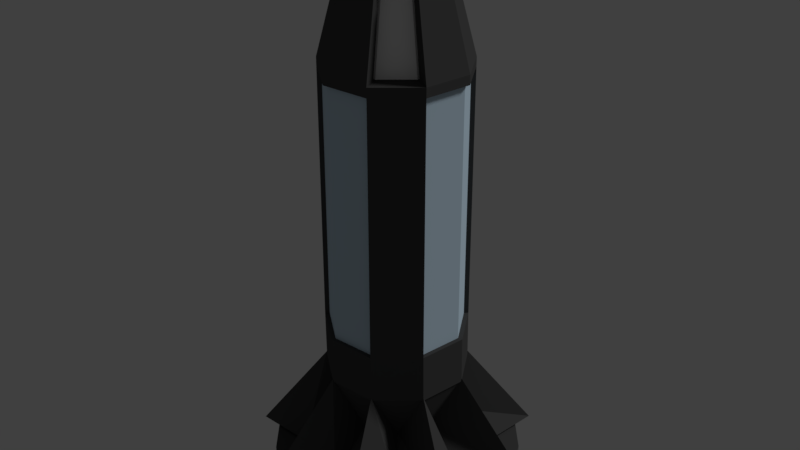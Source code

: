 # Source: nuker_v2.blend  (saved by Blender 2.79.0; exported with 4.5.12 LTS)
import bpy
from mathutils import Matrix  # noqa: F401  (used for matrix-valued properties, if any)

bpy.ops.wm.read_factory_settings(use_empty=True)
scene = bpy.context.scene
scene.name = 'Scene'

# ---- collections
col_collection_1 = bpy.data.collections.new('Collection 1'); scene.collection.children.link(col_collection_1)

# ---- materials (node trees are filled in below, after node groups)
mat_nuker_ghodium = bpy.data.materials.new('Nuker_Ghodium')
mat_nuker_ghodium.alpha_threshold = 0.0
mat_nuker_ghodium.use_transparent_shadow = False
mat_nuker_ghodium.diffuse_color = (1.0, 1.0, 0.995, 1.0)
mat_nuker_ghodium.roughness = 0.5
mat_nuker_frame = bpy.data.materials.new('Nuker_Frame')
mat_nuker_frame.alpha_threshold = 0.0
mat_nuker_frame.use_transparent_shadow = False
mat_nuker_frame.diffuse_color = (0.06998, 0.06998, 0.06998, 1.0)
mat_nuker_frame.roughness = 0.5
mat_nuker_podium = bpy.data.materials.new('Nuker_Podium')
mat_nuker_podium.alpha_threshold = 0.0
mat_nuker_podium.use_transparent_shadow = False
mat_nuker_podium.diffuse_color = (0.1523, 0.1523, 0.1523, 1.0)
mat_nuker_podium.roughness = 0.5
mat_nuker_glass = bpy.data.materials.new('Nuker_Glass')
mat_nuker_glass.alpha_threshold = 0.0
mat_nuker_glass.use_transparent_shadow = False
mat_nuker_glass.diffuse_color = (0.5939, 0.7571, 0.8829, 1.0)
mat_nuker_glass.roughness = 0.5
mat_nuker_energy = bpy.data.materials.new('Nuker_Energy')
mat_nuker_energy.alpha_threshold = 0.0
mat_nuker_energy.use_transparent_shadow = False
mat_nuker_energy.diffuse_color = (0.8, 0.8, 0.0, 1.0)
mat_nuker_energy.roughness = 0.5

# ---- material node trees

# ---- world
world_world = bpy.data.worlds.new('World'); scene.world = world_world
world_world.color = (0.05088, 0.05088, 0.05088)
world_world.use_sun_shadow = False
world_world.sun_shadow_jitter_overblur = 0.0
world_world.cycles.sampling_method = 'MANUAL'

# ---- lights
light_hemi = bpy.data.lights.new('Hemi', 'SUN')
light_hemi.transmission_factor = 0.0
light_hemi.angle = 0.1993
light_hemi.energy = 1.0
light_hemi.shadow_buffer_clip_start = 0.5
light_hemi.shadow_soft_size = 0.1
light_hemi.shadow_cascade_max_distance = 1000.0

# ---- meshes
me_circle = bpy.data.meshes.new('Circle')
me_circle.from_pydata([(0.0, 1.0, 0.0), (-0.342, 0.9397, 0.0), (-0.6428, 0.766, 0.0), (-0.866, 0.5, 0.0), (-0.9848, 0.1736, 0.0), (-0.9848, -0.1736, 0.0), (-0.866, -0.5, 0.0), (-0.6428, -0.766, 0.0), (-0.342, -0.9397, 0.0), (-1.51e-07, -1.0, 0.0), (0.342, -0.9397, 0.0), (0.6428, -0.766, 0.0), (0.866, -0.5, 0.0), (0.9848, -0.1736, 0.0), (0.9848, 0.1736, 0.0), (0.866, 0.5, 0.0), (0.6428, 0.766, 0.0), (0.342, 0.9397, 0.0), (0.0, 1.0, 0.1234), (-0.342, 0.9397, 0.1234), (-0.6428, 0.766, 0.1234), (-0.866, 0.5, 0.1234), (-0.9848, 0.1736, 0.1234), (-0.9848, -0.1736, 0.1234), (-0.866, -0.5, 0.1234), (-0.6428, -0.766, 0.1234), (-0.342, -0.9397, 0.1234), (-1.51e-07, -1.0, 0.1234), (0.342, -0.9397, 0.1234), (0.6428, -0.766, 0.1234), (0.866, -0.5, 0.1234), (0.9848, -0.1736, 0.1234), (0.9848, 0.1736, 0.1234), (0.866, 0.5, 0.1234), (0.6428, 0.766, 0.1234), (0.342, 0.9397, 0.1234), (5.96e-08, -1.788e-07, 0.1234), (2.935e-09, 1.123, 0.1509), (-0.2589, 0.7112, 0.1509), (-0.7217, 0.8601, 0.1509), (-0.6555, 0.3784, 0.1509), (-1.106, 0.195, 0.1509), (-0.7454, -0.1314, 0.1509), (-0.9724, -0.5614, 0.1509), (-0.4865, -0.5798, 0.1509), (-0.384, -1.055, 0.1509), (-1.002e-07, -0.7569, 0.1509), (0.384, -1.055, 0.1509), (0.4865, -0.5798, 0.1509), (0.9724, -0.5614, 0.1509), (0.7454, -0.1314, 0.1509), (1.106, 0.195, 0.1509), (0.6555, 0.3784, 0.1509), (0.7217, 0.8601, 0.1509), (0.2589, 0.7112, 0.1509), (1.789e-08, 0.5736, 0.8686), (-0.1337, 0.3674, 0.4322), (-0.3687, 0.4394, 0.8686), (-0.3386, 0.1955, 0.4322), (-0.5649, 0.09961, 0.8686), (-0.385, -0.06789, 0.4322), (-0.4968, -0.2868, 0.8686), (-0.2513, -0.2995, 0.4322), (-0.1962, -0.539, 0.8686), (-3.158e-08, -0.391, 0.4322), (0.1962, -0.539, 0.8686), (0.2513, -0.2995, 0.4322), (0.4968, -0.2868, 0.8686), (0.385, -0.06789, 0.4322), (0.5649, 0.09961, 0.8686), (0.3386, 0.1955, 0.4322), (0.3687, 0.4394, 0.8686), (0.1337, 0.3674, 0.4322), (0.0, -1.788e-07, 0.1509), (2.98e-08, -1.788e-07, 0.8686), (5.96e-08, -1.49e-07, 0.0), (-0.3088, -0.368, 1.101), (-0.416, -0.2402, 1.101), (-0.4731, -0.08341, 1.101), (-0.4731, 0.08341, 1.101), (-0.416, 0.2402, 1.101), (-0.3088, 0.368, 1.101), (-0.1643, 0.4514, 1.101), (2.285e-08, 0.4804, 1.101), (-0.1643, -0.4514, 1.101), (-4.969e-08, -0.4804, 1.101), (0.1643, -0.4514, 1.101), (0.3088, -0.368, 1.101), (0.416, -0.2402, 1.101), (0.4731, -0.08341, 1.101), (0.4731, 0.08341, 1.101), (0.416, 0.2402, 1.101), (0.3088, 0.368, 1.101), (0.1643, 0.4514, 1.101), (-0.3088, -0.368, 3.299), (-0.416, -0.2402, 3.299), (-0.4731, -0.08341, 3.299), (-0.4731, 0.08341, 3.299), (-0.416, 0.2402, 3.299), (-0.3088, 0.368, 3.299), (-0.1643, 0.4514, 3.299), (2.285e-08, 0.4804, 3.299), (-0.1643, -0.4514, 3.299), (-4.969e-08, -0.4804, 3.299), (0.1643, -0.4514, 3.299), (0.3088, -0.368, 3.299), (0.416, -0.2402, 3.299), (0.4731, -0.08341, 3.299), (0.4731, 0.08341, 3.299), (0.416, 0.2402, 3.299), (0.3088, 0.368, 3.299), (0.1643, 0.4514, 3.299), (6.13e-08, -1.77e-07, 3.299), (1.789e-08, 0.5736, 0.8419), (-0.3687, 0.4394, 0.8419), (-0.5649, 0.09961, 0.8419), (-0.4968, -0.2868, 0.8419), (-0.1962, -0.539, 0.8419), (0.1962, -0.539, 0.8419), (0.4968, -0.2868, 0.8419), (0.5649, 0.09961, 0.8419), (0.3687, 0.4394, 0.8419), (-0.0009757, 0.5694, 1.229), (-0.3697, 0.4352, 1.229), (-0.5659, 0.09541, 1.229), (-0.4977, -0.291, 1.229), (-0.1972, -0.5432, 1.229), (0.1952, -0.5432, 1.229), (0.4958, -0.291, 1.229), (0.5639, 0.09541, 1.229), (0.3677, 0.4352, 1.229), (-0.0009757, 0.3496, 1.229), (-0.2284, 0.2668, 1.229), (-0.3494, 0.05723, 1.229), (-0.3074, -0.1811, 1.229), (-0.122, -0.3366, 1.229), (0.12, -0.3366, 1.229), (0.3054, -0.1811, 1.229), (0.3474, 0.05723, 1.229), (0.2264, 0.2668, 1.229), (-0.0009757, 0.5322, 1.177), (-0.3457, 0.4067, 1.177), (-0.5292, 0.08894, 1.177), (-0.4655, -0.2724, 1.177), (-0.1844, -0.5082, 1.177), (0.1825, -0.5082, 1.177), (0.4635, -0.2724, 1.177), (0.5272, 0.08894, 1.177), (0.3438, 0.4067, 1.177), (-0.0009757, 0.5322, 3.291), (-0.3457, 0.4067, 3.291), (-0.5292, 0.08894, 3.291), (-0.4655, -0.2724, 3.291), (-0.1844, -0.5082, 3.291), (0.1825, -0.5082, 3.291), (0.4635, -0.2724, 3.291), (0.5272, 0.08894, 3.291), (0.3438, 0.4067, 3.291), (0.3677, 0.4352, 3.262), (-0.0009757, 0.5694, 3.262), (-0.5659, 0.09541, 3.262), (-0.4977, -0.291, 3.262), (0.1952, -0.5432, 3.262), (0.4958, -0.291, 3.262), (0.2264, 0.2668, 3.262), (-0.0009757, 0.3496, 3.262), (-0.3494, 0.05723, 3.262), (-0.3074, -0.1811, 3.262), (0.12, -0.3366, 3.262), (0.3054, -0.1811, 3.262), (-0.2284, 0.2668, 3.262), (-0.1972, -0.5432, 3.262), (-0.122, -0.3366, 3.262), (-0.3697, 0.4352, 3.262), (0.3474, 0.05723, 3.262), (0.5639, 0.09541, 3.262), (0.3677, 0.4352, 3.337), (-0.0009757, 0.5694, 3.337), (-0.5659, 0.09541, 3.337), (-0.4977, -0.291, 3.337), (0.1952, -0.5432, 3.337), (0.4958, -0.291, 3.337), (-0.1972, -0.5432, 3.337), (-0.3697, 0.4352, 3.337), (0.5639, 0.09541, 3.337), (0.2877, 0.3398, 3.337), (-0.0009757, 0.4449, 3.337), (-0.4432, 0.07378, 3.337), (-0.3899, -0.2287, 3.337), (0.1526, -0.4262, 3.337), (0.3879, -0.2287, 3.337), (-0.1546, -0.4262, 3.337), (-0.2896, 0.3398, 3.337), (0.4413, 0.07378, 3.337), (0.1961, 0.2307, 4.017), (-0.0009757, 0.3024, 4.017), (-0.303, 0.04905, 4.017), (-0.2665, -0.1575, 4.017), (0.1039, -0.2924, 4.017), (0.2646, -0.1575, 4.017), (-0.1059, -0.2924, 4.017), (-0.1981, 0.2307, 4.017), (0.301, 0.04905, 4.017), (0.2508, 0.2959, 4.017), (-0.0009757, 0.3875, 4.017), (-0.3867, 0.06382, 4.017), (-0.3402, -0.2, 4.017), (0.133, -0.3723, 4.017), (0.3382, -0.2, 4.017), (-0.1349, -0.3723, 4.017), (-0.2528, 0.2959, 4.017), (0.3848, 0.06382, 4.017), (-0.0009757, -0.004201, 3.337), (0.2638, 0.3113, 3.324), (-0.0009757, 0.4076, 3.324), (-0.4066, 0.06732, 3.324), (-0.3576, -0.2101, 3.324), (0.1399, -0.3912, 3.324), (0.3557, -0.2101, 3.324), (-0.1418, -0.3912, 3.324), (-0.2657, 0.3113, 3.324), (0.4046, 0.06732, 3.324), (-0.0009757, -0.004201, 3.324), (0.1682, 0.1974, 4.017), (-0.0009757, 0.2589, 4.017), (-0.2601, 0.04149, 4.017), (-0.2288, -0.1358, 4.017), (0.08901, -0.2514, 4.017), (0.2269, -0.1358, 4.017), (-0.09097, -0.2514, 4.017), (-0.1701, 0.1974, 4.017), (0.2581, 0.04149, 4.017), (-0.0009757, -0.004201, 4.017), (0.2193, 0.2583, 4.017), (-0.0009757, 0.3384, 4.017), (-0.3384, 0.0553, 4.017), (-0.2977, -0.1755, 4.017), (0.1162, -0.3262, 4.017), (0.2957, -0.1755, 4.017), (-0.1182, -0.3262, 4.017), (-0.2212, 0.2583, 4.017), (0.3364, 0.05529, 4.017), (0.1659, 0.1947, 4.017), (0.2193, 0.2583, 4.017), (-0.0009757, 0.3384, 4.017), (-0.3384, 0.0553, 4.017), (-0.2977, -0.1755, 4.017), (0.1162, -0.3262, 4.017), (0.2957, -0.1755, 4.017), (-0.1182, -0.3262, 4.017), (-0.2212, 0.2583, 4.017), (0.3364, 0.05529, 4.017), (-0.0009757, 0.2554, 4.017), (-0.2567, 0.04088, 4.017), (-0.2258, -0.134, 4.017), (0.08783, -0.2482, 4.017), (0.2239, -0.134, 4.017), (-0.08978, -0.2482, 4.017), (-0.1679, 0.1947, 4.017), (0.2547, 0.04088, 4.017), (0.2193, 0.2583, 4.083), (-0.0009757, 0.3384, 4.083), (-0.3384, 0.0553, 4.083), (-0.2977, -0.1755, 4.083), (0.1162, -0.3262, 4.083), (0.2957, -0.1755, 4.083), (-0.1182, -0.3262, 4.083), (-0.2212, 0.2583, 4.083), (0.3364, 0.05529, 4.083), (0.1659, 0.1947, 4.083), (0.2193, 0.2583, 4.083), (-0.0009757, 0.3384, 4.083), (-0.3384, 0.0553, 4.083), (-0.2977, -0.1755, 4.083), (0.1162, -0.3262, 4.083), (0.2957, -0.1755, 4.083), (-0.1182, -0.3262, 4.083), (-0.2212, 0.2583, 4.083), (0.3364, 0.05529, 4.083), (-0.0009757, 0.2554, 4.083), (-0.2567, 0.04088, 4.083), (-0.2258, -0.134, 4.083), (0.08783, -0.2482, 4.083), (0.2239, -0.134, 4.083), (-0.08978, -0.2482, 4.083), (-0.1679, 0.1947, 4.083), (0.2547, 0.04088, 4.083)], [], [(10, 28, 27, 9), (3, 21, 20, 2), (0, 18, 35, 17), (11, 29, 28, 10), (4, 22, 21, 3), (12, 30, 29, 11), (5, 23, 22, 4), (13, 31, 30, 12), (6, 24, 23, 5), (14, 32, 31, 13), (7, 25, 24, 6), (15, 33, 32, 14), (8, 26, 25, 7), (1, 19, 18, 0), (16, 34, 33, 15), (9, 27, 26, 8), (2, 20, 19, 1), (17, 35, 34, 16), (25, 36, 24), (33, 36, 32), (26, 36, 25), (19, 36, 18), (34, 36, 33), (27, 36, 26), (20, 36, 19), (35, 36, 34), (28, 36, 27), (21, 36, 20), (18, 36, 35), (29, 36, 28), (22, 36, 21), (30, 36, 29), (23, 36, 22), (31, 36, 30), (24, 36, 23), (32, 36, 31), (49, 67, 66, 48), (42, 60, 59, 41), (50, 68, 67, 49), (43, 61, 60, 42), (51, 69, 68, 50), (44, 62, 61, 43), (52, 70, 69, 51), (45, 63, 62, 44), (38, 56, 55, 37), (53, 71, 70, 52), (46, 64, 63, 45), (39, 57, 56, 38), (54, 72, 71, 53), (47, 65, 64, 46), (40, 58, 57, 39), (37, 55, 72, 54), (48, 66, 65, 47), (41, 59, 58, 40), (66, 67, 65), (64, 65, 63), (62, 63, 61), (60, 61, 59), (58, 59, 57), (56, 57, 55), (72, 55, 71), (70, 71, 69), (68, 69, 67), (48, 73, 49), (41, 73, 42), (49, 73, 50), (42, 73, 43), (50, 73, 51), (43, 73, 44), (51, 73, 52), (44, 73, 45), (37, 73, 38), (52, 73, 53), (45, 73, 46), (38, 73, 39), (53, 73, 54), (46, 73, 47), (39, 73, 40), (54, 73, 37), (47, 73, 48), (40, 73, 41), (57, 74, 55), (63, 74, 61), (55, 74, 71), (61, 74, 59), (67, 74, 65), (71, 74, 69), (59, 74, 57), (65, 74, 63), (69, 74, 67), (5, 75, 6), (13, 75, 14), (6, 75, 7), (14, 75, 15), (7, 75, 8), (0, 75, 1), (15, 75, 16), (8, 75, 9), (1, 75, 2), (16, 75, 17), (9, 75, 10), (2, 75, 3), (17, 75, 0), (10, 75, 11), (3, 75, 4), (11, 75, 12), (4, 75, 5), (12, 75, 13), (89, 88, 106, 107), (77, 78, 96, 95), (88, 87, 105, 106), (78, 79, 97, 96), (87, 86, 104, 105), (79, 80, 98, 97), (86, 85, 103, 104), (93, 92, 110, 111), (80, 81, 99, 98), (85, 84, 102, 103), (92, 91, 109, 110), (81, 82, 100, 99), (91, 90, 108, 109), (82, 83, 101, 100), (84, 76, 94, 102), (90, 89, 107, 108), (76, 77, 95, 94), (83, 93, 111, 101), (98, 99, 112), (104, 103, 112), (111, 110, 112), (99, 100, 112), (103, 102, 112), (110, 109, 112), (100, 101, 112), (102, 94, 112), (109, 108, 112), (101, 111, 112), (94, 95, 112), (108, 107, 112), (95, 96, 112), (107, 106, 112), (96, 97, 112), (106, 105, 112), (97, 98, 112), (105, 104, 112), (118, 119, 128, 127), (116, 117, 126, 125), (120, 121, 130, 129), (121, 113, 122, 130), (117, 118, 127, 126), (119, 120, 129, 128), (115, 116, 125, 124), (113, 114, 123, 122), (114, 115, 124, 123), (130, 122, 159, 158), (122, 131, 165, 159), (125, 126, 135, 134), (122, 123, 132, 131), (128, 129, 138, 137), (126, 127, 136, 135), (123, 124, 133, 132), (129, 130, 139, 138), (124, 125, 161, 160), (147, 148, 157, 156), (145, 146, 155, 154), (142, 143, 152, 151), (148, 140, 149, 157), (143, 144, 153, 152), (140, 141, 150, 149), (146, 147, 156, 155), (144, 145, 154, 153), (141, 142, 151, 150), (137, 136, 168, 169), (134, 133, 166, 167), (139, 130, 158, 164), (131, 139, 164, 165), (125, 134, 167, 161), (128, 137, 169, 163), (133, 124, 160, 166), (136, 127, 162, 168), (127, 128, 163, 162), (162, 171, 172, 168), (161, 167, 172, 171), (160, 173, 170, 166), (159, 165, 170, 173), (158, 175, 174, 164), (163, 169, 174, 175), (163, 175, 184, 181), (160, 161, 179, 178), (173, 160, 178, 183), (159, 173, 183, 177), (162, 163, 181, 180), (171, 162, 180, 182), (175, 158, 176, 184), (161, 171, 182, 179), (158, 159, 177, 176), (176, 177, 186, 185), (178, 179, 188, 187), (180, 181, 190, 189), (179, 206, 197, 188), (193, 202, 194, 185), (183, 210, 204, 177), (188, 197, 200, 191), (180, 207, 209, 182), (190, 199, 202, 193), (176, 203, 211, 184), (192, 201, 196, 187), (182, 209, 206, 179), (184, 211, 208, 181), (186, 195, 201, 192), (178, 205, 210, 183), (191, 200, 198, 189), (196, 201, 210, 205), (201, 195, 204, 210), (194, 202, 211, 203), (202, 199, 208, 211), (178, 187, 196, 205), (207, 180, 189, 198), (198, 200, 209, 207), (200, 197, 206, 209), (181, 208, 199, 190), (176, 185, 194, 203), (177, 204, 195, 186), (185, 186, 212), (185, 212, 193), (191, 212, 188), (187, 188, 212), (193, 212, 190), (187, 212, 192), (189, 190, 212), (192, 212, 186), (189, 212, 191), (213, 222, 214), (213, 221, 222), (219, 216, 222), (215, 222, 216), (221, 218, 222), (215, 220, 222), (217, 222, 218), (220, 214, 222), (217, 219, 222), (218, 221, 231, 228), (215, 216, 226, 225), (216, 219, 229, 226), (221, 213, 223, 231), (219, 217, 227, 229), (214, 220, 230, 224), (217, 218, 228, 227), (220, 215, 225, 230), (223, 224, 232), (223, 232, 231), (229, 232, 226), (225, 226, 232), (231, 232, 228), (225, 232, 230), (227, 228, 232), (230, 232, 224), (227, 232, 229), (213, 214, 224, 223), (245, 253, 254, 246), (248, 256, 259, 251), (249, 257, 255, 247), (243, 242, 252, 244), (251, 259, 242, 243), (247, 255, 256, 248), (250, 258, 253, 245), (246, 254, 257, 249), (244, 252, 258, 250), (273, 276, 284, 281), (271, 277, 285, 279), (270, 271, 279, 269), (278, 270, 269, 286), (274, 275, 283, 282), (275, 278, 286, 283), (272, 273, 281, 280), (277, 272, 280, 285), (276, 274, 282, 284), (238, 248, 251, 241), (240, 250, 245, 235), (237, 247, 248, 238), (234, 244, 250, 240), (239, 249, 247, 237), (233, 243, 244, 234), (241, 251, 243, 233), (236, 246, 249, 239), (235, 245, 246, 236), (265, 268, 278, 275), (267, 262, 272, 277), (264, 265, 275, 274), (261, 267, 277, 271), (266, 264, 274, 276), (260, 261, 271, 270), (268, 260, 270, 278), (263, 266, 276, 273), (262, 263, 273, 272), (235, 236, 263, 262), (254, 253, 280, 281), (259, 256, 283, 286), (237, 238, 265, 264), (252, 242, 269, 279), (242, 259, 286, 269), (239, 237, 264, 266), (258, 252, 279, 285), (236, 239, 266, 263), (253, 258, 285, 280), (240, 235, 262, 267), (257, 254, 281, 284), (234, 240, 267, 261), (255, 257, 284, 282), (241, 233, 260, 268), (233, 234, 261, 260), (256, 255, 282, 283), (238, 241, 268, 265)])
me_circle.polygons.foreach_set('use_smooth', [1, 1, 1, 1, 1, 1, 1, 1, 1, 1, 1, 1, 1, 1, 1, 1, 1, 1, 0, 0, 0, 0, 0, 0, 0, 0, 0, 0, 0, 0, 0, 0, 0, 0, 0, 0, 0, 0, 0, 0, 0, 0, 0, 0, 0, 0, 0, 0, 0, 0, 0, 0, 0, 0, 0, 0, 0, 0, 0, 0, 0, 0, 0, 0, 0, 0, 0, 0, 0, 0, 0, 0, 0, 0, 0, 0, 0, 0, 0, 0, 0, 0, 0, 0, 0, 0, 0, 0, 0, 0, 0, 0, 0, 0, 0, 0, 0, 0, 0, 0, 0, 0, 0, 0, 0, 0, 0, 0, 1, 1, 1, 1, 1, 1, 1, 1, 1, 1, 1, 1, 1, 1, 1, 1, 1, 1, 0, 0, 0, 0, 0, 0, 0, 0, 0, 0, 0, 0, 0, 0, 0, 0, 0, 0, 0, 0, 0, 0, 0, 0, 0, 0, 0, 0, 0, 0, 0, 0, 0, 0, 0, 0, 0, 0, 0, 0, 0, 0, 0, 0, 0, 0, 0, 0, 0, 0, 0, 0, 0, 0, 0, 0, 0, 0, 0, 0, 0, 0, 0, 0, 0, 0, 0, 0, 0, 0, 0, 0, 0, 0, 0, 0, 0, 0, 0, 0, 0, 0, 0, 0, 0, 0, 0, 0, 0, 0, 0, 0, 0, 0, 0, 0, 0, 0, 0, 0, 0, 0, 0, 0, 0, 0, 0, 0, 0, 0, 0, 0, 0, 0, 0, 0, 0, 0, 0, 0, 0, 0, 0, 0, 0, 0, 0, 0, 0, 0, 0, 0, 0, 0, 0, 0, 0, 0, 0, 0, 0, 0, 0, 0, 0, 0, 0, 0, 0, 0, 0, 0, 0, 0, 0, 0, 0, 0, 0, 0, 0, 0, 0, 0, 0, 0, 0, 0, 0, 0, 0, 0, 0, 0, 0, 0, 0, 0, 0, 0, 0, 0, 0, 0, 0, 0])
me_circle.polygons.foreach_set('material_index', [1, 1, 1, 1, 1, 1, 1, 1, 1, 1, 1, 1, 1, 1, 1, 1, 1, 1, 1, 1, 1, 1, 1, 1, 1, 1, 1, 1, 1, 1, 1, 1, 1, 1, 1, 1, 1, 1, 1, 1, 1, 1, 1, 1, 1, 1, 1, 1, 1, 1, 1, 1, 1, 1, 1, 1, 1, 1, 1, 1, 1, 1, 1, 1, 1, 1, 1, 1, 1, 1, 1, 1, 1, 1, 1, 1, 1, 1, 1, 1, 1, 1, 1, 1, 1, 1, 1, 1, 1, 1, 1, 1, 1, 1, 1, 1, 1, 1, 1, 1, 1, 1, 1, 1, 1, 1, 1, 1, 4, 4, 4, 4, 4, 4, 4, 4, 4, 4, 4, 4, 4, 4, 4, 4, 4, 4, 4, 4, 4, 4, 4, 4, 4, 4, 4, 4, 4, 4, 4, 4, 4, 4, 4, 4, 1, 1, 1, 1, 1, 1, 1, 1, 1, 1, 1, 1, 1, 1, 1, 1, 1, 1, 3, 3, 3, 3, 3, 3, 3, 3, 3, 1, 1, 1, 1, 1, 1, 1, 1, 1, 1, 1, 1, 1, 1, 1, 1, 1, 1, 1, 1, 1, 1, 1, 1, 1, 1, 1, 1, 1, 1, 1, 1, 1, 1, 1, 1, 1, 1, 1, 1, 1, 1, 1, 1, 1, 1, 1, 1, 1, 1, 1, 1, 1, 1, 1, 1, 1, 1, 1, 1, 0, 0, 0, 0, 0, 0, 0, 0, 0, 0, 0, 0, 0, 0, 0, 0, 0, 0, 0, 0, 0, 0, 0, 0, 0, 0, 0, 1, 1, 1, 1, 1, 1, 1, 1, 1, 1, 1, 1, 1, 1, 1, 1, 1, 1, 1, 1, 1, 1, 1, 1, 1, 1, 1, 1, 1, 1, 1, 1, 1, 1, 1, 1, 1, 1, 1, 1, 1, 1, 1, 1, 1, 1, 1, 1, 1, 1, 1, 1, 1, 1])
me_circle.materials.append(mat_nuker_ghodium)
me_circle.materials.append(mat_nuker_frame)
me_circle.materials.append(mat_nuker_podium)
me_circle.materials.append(mat_nuker_glass)
me_circle.materials.append(mat_nuker_energy)
me_circle.use_remesh_preserve_volume = False
me_circle.use_remesh_preserve_attributes = False
me_circle.use_mirror_vertex_groups = False
me_circle.update()

# ---- objects
ob_hemi = bpy.data.objects.new('Hemi', light_hemi)
ob_circle = bpy.data.objects.new('Circle', me_circle)
ob_nuker = bpy.data.objects.new('nuker', None)

# ---- transforms, parenting, visibility, modifiers, constraints
ob_hemi.location = (2.077, 2.092, 3.226)
ob_hemi.rotation_euler = (0.0, 0.7854, 0.7854)
ob_hemi.lineart.crease_threshold = 0.0
ob_circle.location = (0.0, 0.0, 0.0)
ob_circle.scale = (0.405, 0.405, 0.405)
ob_circle.lineart.crease_threshold = 0.0
ob_nuker.location = (0.0, 0.0, 0.0)
ob_nuker.rotation_euler = (1.571, -0.0, 0.0)
ob_nuker.empty_display_size = 0.4
ob_nuker.empty_image_offset = (0.0, 0.0)
ob_nuker.lineart.crease_threshold = 0.0

# ---- collection membership
col_collection_1.objects.link(ob_hemi)
col_collection_1.objects.link(ob_circle)
col_collection_1.objects.link(ob_nuker)

# ---- scene / render settings (as saved in the file)
scene.frame_start = 1; scene.frame_end = 250; scene.frame_set(1)
scene.render.engine = 'BLENDER_EEVEE_NEXT'
scene.render.resolution_percentage = 50
scene.render.dither_intensity = 0.0
scene.cycles.use_denoising = False
scene.cycles.samples = 128
scene.cycles.sampling_pattern = 'TABULATED_SOBOL'
scene.cycles.light_sampling_threshold = 0.0
scene.cycles.use_adaptive_sampling = False
scene.cycles.use_light_tree = False
scene.cycles.blur_glossy = 0.0
scene.cycles.sample_clamp_indirect = 0.0
scene.view_settings.view_transform = 'Standard'
bpy.context.view_layer.update()

# ---- added for rendering (the .blend has no active camera): camera
cam_auto = bpy.data.cameras.new('AutoCamera')
cam_auto.lens = 50.0
cam_auto.sensor_width = 36.0
cam_auto.clip_end = 1000.0
ob_auto_camera = bpy.data.objects.new('AutoCamera', cam_auto)
scene.collection.objects.link(ob_auto_camera)
ob_auto_camera.location = (1.92215, -2.29287, 2.3647)
ob_auto_camera.rotation_euler = (1.09748, -7.21219e-08, 0.694738)
scene.camera = ob_auto_camera
bpy.context.view_layer.update()
